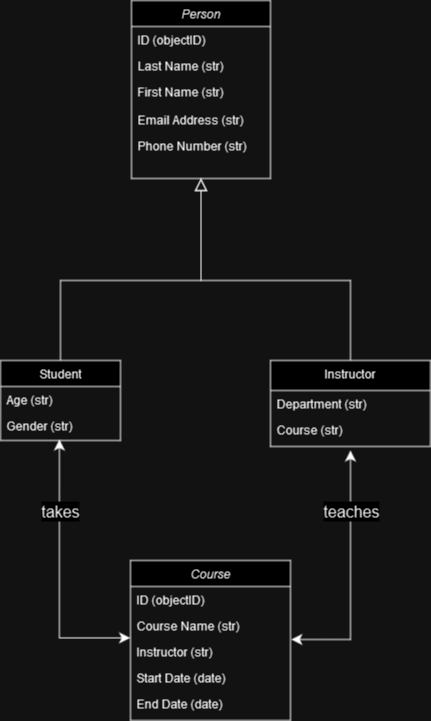

The diagram above was exported from draw.io. Its source (the exported page's mxGraphModel, read from the mxfile embedded in the PNG):
<mxGraphModel dx="1434" dy="746" grid="1" gridSize="10" guides="1" tooltips="1" connect="1" arrows="1" fold="1" page="1" pageScale="1" pageWidth="827" pageHeight="1169" math="0" shadow="0">
  <root>
    <mxCell id="WIyWlLk6GJQsqaUBKTNV-0" />
    <mxCell id="WIyWlLk6GJQsqaUBKTNV-1" parent="WIyWlLk6GJQsqaUBKTNV-0" />
    <mxCell id="zkfFHV4jXpPFQw0GAbJ--0" value="Person" style="swimlane;fontStyle=2;align=center;verticalAlign=top;childLayout=stackLayout;horizontal=1;startSize=26;horizontalStack=0;resizeParent=1;resizeLast=0;collapsible=1;marginBottom=0;rounded=0;shadow=0;strokeWidth=1;" parent="WIyWlLk6GJQsqaUBKTNV-1" vertex="1">
      <mxGeometry x="221" y="80" width="139" height="178" as="geometry">
        <mxRectangle x="230" y="140" width="160" height="26" as="alternateBounds" />
      </mxGeometry>
    </mxCell>
    <mxCell id="oeQrOqrp-RgXa8-z22aL-16" value="ID (objectID)" style="text;align=left;verticalAlign=top;spacingLeft=4;spacingRight=4;overflow=hidden;rotatable=0;points=[[0,0.5],[1,0.5]];portConstraint=eastwest;" parent="zkfFHV4jXpPFQw0GAbJ--0" vertex="1">
      <mxGeometry y="26" width="139" height="26" as="geometry" />
    </mxCell>
    <mxCell id="zkfFHV4jXpPFQw0GAbJ--2" value="Last Name (str)" style="text;align=left;verticalAlign=top;spacingLeft=4;spacingRight=4;overflow=hidden;rotatable=0;points=[[0,0.5],[1,0.5]];portConstraint=eastwest;rounded=0;shadow=0;html=0;" parent="zkfFHV4jXpPFQw0GAbJ--0" vertex="1">
      <mxGeometry y="52" width="139" height="26" as="geometry" />
    </mxCell>
    <mxCell id="zkfFHV4jXpPFQw0GAbJ--1" value="First Name (str)" style="text;align=left;verticalAlign=top;spacingLeft=4;spacingRight=4;overflow=hidden;rotatable=0;points=[[0,0.5],[1,0.5]];portConstraint=eastwest;" parent="zkfFHV4jXpPFQw0GAbJ--0" vertex="1">
      <mxGeometry y="78" width="139" height="28" as="geometry" />
    </mxCell>
    <mxCell id="zkfFHV4jXpPFQw0GAbJ--3" value="Email Address (str)" style="text;align=left;verticalAlign=top;spacingLeft=4;spacingRight=4;overflow=hidden;rotatable=0;points=[[0,0.5],[1,0.5]];portConstraint=eastwest;rounded=0;shadow=0;html=0;" parent="zkfFHV4jXpPFQw0GAbJ--0" vertex="1">
      <mxGeometry y="106" width="139" height="26" as="geometry" />
    </mxCell>
    <mxCell id="zkfFHV4jXpPFQw0GAbJ--5" value="Phone Number (str)" style="text;align=left;verticalAlign=top;spacingLeft=4;spacingRight=4;overflow=hidden;rotatable=0;points=[[0,0.5],[1,0.5]];portConstraint=eastwest;" parent="zkfFHV4jXpPFQw0GAbJ--0" vertex="1">
      <mxGeometry y="132" width="139" height="26" as="geometry" />
    </mxCell>
    <mxCell id="zkfFHV4jXpPFQw0GAbJ--6" value="Student" style="swimlane;fontStyle=0;align=center;verticalAlign=top;childLayout=stackLayout;horizontal=1;startSize=26;horizontalStack=0;resizeParent=1;resizeLast=0;collapsible=1;marginBottom=0;rounded=0;shadow=0;strokeWidth=1;" parent="WIyWlLk6GJQsqaUBKTNV-1" vertex="1">
      <mxGeometry x="90" y="440" width="120" height="80" as="geometry">
        <mxRectangle x="130" y="380" width="160" height="26" as="alternateBounds" />
      </mxGeometry>
    </mxCell>
    <mxCell id="zkfFHV4jXpPFQw0GAbJ--7" value="Age (str)" style="text;align=left;verticalAlign=top;spacingLeft=4;spacingRight=4;overflow=hidden;rotatable=0;points=[[0,0.5],[1,0.5]];portConstraint=eastwest;" parent="zkfFHV4jXpPFQw0GAbJ--6" vertex="1">
      <mxGeometry y="26" width="120" height="26" as="geometry" />
    </mxCell>
    <mxCell id="zkfFHV4jXpPFQw0GAbJ--8" value="Gender (str)" style="text;align=left;verticalAlign=top;spacingLeft=4;spacingRight=4;overflow=hidden;rotatable=0;points=[[0,0.5],[1,0.5]];portConstraint=eastwest;rounded=0;shadow=0;html=0;" parent="zkfFHV4jXpPFQw0GAbJ--6" vertex="1">
      <mxGeometry y="52" width="120" height="26" as="geometry" />
    </mxCell>
    <mxCell id="zkfFHV4jXpPFQw0GAbJ--12" value="" style="endArrow=block;endSize=10;endFill=0;shadow=0;strokeWidth=1;rounded=0;edgeStyle=elbowEdgeStyle;elbow=vertical;" parent="WIyWlLk6GJQsqaUBKTNV-1" source="zkfFHV4jXpPFQw0GAbJ--6" target="zkfFHV4jXpPFQw0GAbJ--0" edge="1">
      <mxGeometry width="160" relative="1" as="geometry">
        <mxPoint x="200" y="283" as="sourcePoint" />
        <mxPoint x="200" y="283" as="targetPoint" />
        <Array as="points">
          <mxPoint x="220" y="360" />
        </Array>
      </mxGeometry>
    </mxCell>
    <mxCell id="zkfFHV4jXpPFQw0GAbJ--13" value="Instructor" style="swimlane;fontStyle=0;align=center;verticalAlign=top;childLayout=stackLayout;horizontal=1;startSize=30;horizontalStack=0;resizeParent=1;resizeLast=0;collapsible=1;marginBottom=0;rounded=0;shadow=0;strokeWidth=1;" parent="WIyWlLk6GJQsqaUBKTNV-1" vertex="1">
      <mxGeometry x="360" y="440" width="160" height="86" as="geometry">
        <mxRectangle x="340" y="380" width="170" height="26" as="alternateBounds" />
      </mxGeometry>
    </mxCell>
    <mxCell id="oeQrOqrp-RgXa8-z22aL-3" style="edgeStyle=none;curved=1;rounded=0;orthogonalLoop=1;jettySize=auto;html=1;fontSize=12;startSize=8;endSize=8;" parent="zkfFHV4jXpPFQw0GAbJ--13" target="zkfFHV4jXpPFQw0GAbJ--13" edge="1">
      <mxGeometry relative="1" as="geometry">
        <mxPoint x="80" y="86" as="sourcePoint" />
      </mxGeometry>
    </mxCell>
    <mxCell id="zkfFHV4jXpPFQw0GAbJ--14" value="Department (str)" style="text;align=left;verticalAlign=top;spacingLeft=4;spacingRight=4;overflow=hidden;rotatable=0;points=[[0,0.5],[1,0.5]];portConstraint=eastwest;" parent="zkfFHV4jXpPFQw0GAbJ--13" vertex="1">
      <mxGeometry y="30" width="160" height="26" as="geometry" />
    </mxCell>
    <mxCell id="oeQrOqrp-RgXa8-z22aL-10" value="Course (str)" style="text;align=left;verticalAlign=top;spacingLeft=4;spacingRight=4;overflow=hidden;rotatable=0;points=[[0,0.5],[1,0.5]];portConstraint=eastwest;" parent="zkfFHV4jXpPFQw0GAbJ--13" vertex="1">
      <mxGeometry y="56" width="160" height="26" as="geometry" />
    </mxCell>
    <mxCell id="zkfFHV4jXpPFQw0GAbJ--16" value="" style="endArrow=block;endSize=10;endFill=0;shadow=0;strokeWidth=1;rounded=0;edgeStyle=elbowEdgeStyle;elbow=vertical;" parent="WIyWlLk6GJQsqaUBKTNV-1" source="zkfFHV4jXpPFQw0GAbJ--13" target="zkfFHV4jXpPFQw0GAbJ--0" edge="1">
      <mxGeometry width="160" relative="1" as="geometry">
        <mxPoint x="210" y="453" as="sourcePoint" />
        <mxPoint x="310" y="351" as="targetPoint" />
        <Array as="points">
          <mxPoint x="440" y="360" />
        </Array>
      </mxGeometry>
    </mxCell>
    <mxCell id="oeQrOqrp-RgXa8-z22aL-4" value="Course" style="swimlane;fontStyle=2;align=center;verticalAlign=top;childLayout=stackLayout;horizontal=1;startSize=26;horizontalStack=0;resizeParent=1;resizeLast=0;collapsible=1;marginBottom=0;rounded=0;shadow=0;strokeWidth=1;" parent="WIyWlLk6GJQsqaUBKTNV-1" vertex="1">
      <mxGeometry x="220" y="640" width="160" height="160" as="geometry">
        <mxRectangle x="230" y="140" width="160" height="26" as="alternateBounds" />
      </mxGeometry>
    </mxCell>
    <mxCell id="oeQrOqrp-RgXa8-z22aL-5" value="ID (objectID)" style="text;align=left;verticalAlign=top;spacingLeft=4;spacingRight=4;overflow=hidden;rotatable=0;points=[[0,0.5],[1,0.5]];portConstraint=eastwest;" parent="oeQrOqrp-RgXa8-z22aL-4" vertex="1">
      <mxGeometry y="26" width="160" height="26" as="geometry" />
    </mxCell>
    <mxCell id="oeQrOqrp-RgXa8-z22aL-6" value="Course Name (str)" style="text;align=left;verticalAlign=top;spacingLeft=4;spacingRight=4;overflow=hidden;rotatable=0;points=[[0,0.5],[1,0.5]];portConstraint=eastwest;rounded=0;shadow=0;html=0;" parent="oeQrOqrp-RgXa8-z22aL-4" vertex="1">
      <mxGeometry y="52" width="160" height="26" as="geometry" />
    </mxCell>
    <mxCell id="oeQrOqrp-RgXa8-z22aL-7" value="Instructor (str)" style="text;align=left;verticalAlign=top;spacingLeft=4;spacingRight=4;overflow=hidden;rotatable=0;points=[[0,0.5],[1,0.5]];portConstraint=eastwest;rounded=0;shadow=0;html=0;" parent="oeQrOqrp-RgXa8-z22aL-4" vertex="1">
      <mxGeometry y="78" width="160" height="26" as="geometry" />
    </mxCell>
    <mxCell id="oeQrOqrp-RgXa8-z22aL-8" value="Start Date (date)" style="text;align=left;verticalAlign=top;spacingLeft=4;spacingRight=4;overflow=hidden;rotatable=0;points=[[0,0.5],[1,0.5]];portConstraint=eastwest;" parent="oeQrOqrp-RgXa8-z22aL-4" vertex="1">
      <mxGeometry y="104" width="160" height="26" as="geometry" />
    </mxCell>
    <mxCell id="oeQrOqrp-RgXa8-z22aL-9" value="End Date (date)" style="text;align=left;verticalAlign=top;spacingLeft=4;spacingRight=4;overflow=hidden;rotatable=0;points=[[0,0.5],[1,0.5]];portConstraint=eastwest;" parent="oeQrOqrp-RgXa8-z22aL-4" vertex="1">
      <mxGeometry y="130" width="160" height="26" as="geometry" />
    </mxCell>
    <mxCell id="oeQrOqrp-RgXa8-z22aL-18" value="" style="edgeStyle=segmentEdgeStyle;endArrow=classic;html=1;curved=0;rounded=0;endSize=8;startSize=8;fontSize=12;startArrow=classic;startFill=1;exitX=1.005;exitY=0.038;exitDx=0;exitDy=0;exitPerimeter=0;" parent="WIyWlLk6GJQsqaUBKTNV-1" source="oeQrOqrp-RgXa8-z22aL-7" edge="1">
      <mxGeometry width="50" height="50" relative="1" as="geometry">
        <mxPoint x="390" y="580" as="sourcePoint" />
        <mxPoint x="440" y="530" as="targetPoint" />
      </mxGeometry>
    </mxCell>
    <mxCell id="oeQrOqrp-RgXa8-z22aL-22" value="teaches" style="edgeLabel;html=1;align=center;verticalAlign=middle;resizable=0;points=[];fontSize=16;" parent="oeQrOqrp-RgXa8-z22aL-18" connectable="0" vertex="1">
      <mxGeometry x="0.3118" y="-1" relative="1" as="geometry">
        <mxPoint x="-1" y="-25" as="offset" />
      </mxGeometry>
    </mxCell>
    <mxCell id="oeQrOqrp-RgXa8-z22aL-19" value="" style="edgeStyle=segmentEdgeStyle;endArrow=classic;html=1;curved=0;rounded=0;endSize=8;startSize=8;fontSize=12;startArrow=classic;startFill=1;exitX=-0.002;exitY=-0.023;exitDx=0;exitDy=0;exitPerimeter=0;entryX=0.491;entryY=1.038;entryDx=0;entryDy=0;entryPerimeter=0;" parent="WIyWlLk6GJQsqaUBKTNV-1" source="oeQrOqrp-RgXa8-z22aL-7" target="zkfFHV4jXpPFQw0GAbJ--8" edge="1">
      <mxGeometry width="50" height="50" relative="1" as="geometry">
        <mxPoint x="210" y="719" as="sourcePoint" />
        <mxPoint x="150" y="530" as="targetPoint" />
      </mxGeometry>
    </mxCell>
    <mxCell id="oeQrOqrp-RgXa8-z22aL-21" value="takes" style="edgeLabel;html=1;align=center;verticalAlign=middle;resizable=0;points=[];fontSize=16;" parent="oeQrOqrp-RgXa8-z22aL-19" connectable="0" vertex="1">
      <mxGeometry x="0.2889" y="1" relative="1" as="geometry">
        <mxPoint x="2" y="-25" as="offset" />
      </mxGeometry>
    </mxCell>
  </root>
</mxGraphModel>